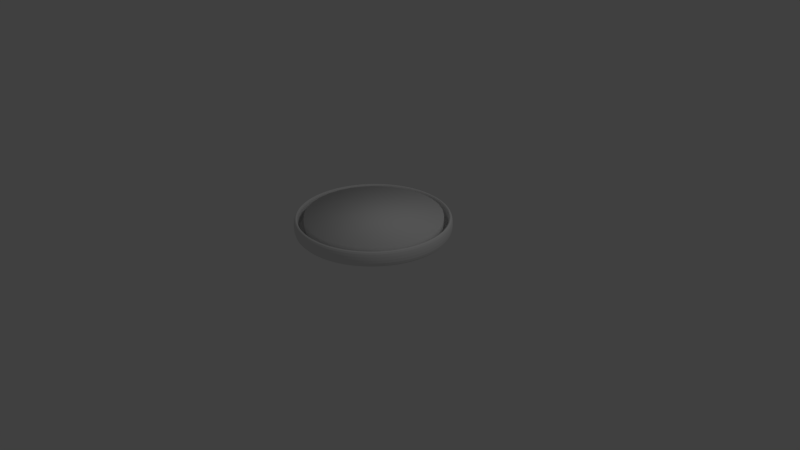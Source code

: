 # Source: kattolautanen.blend  (saved by Blender 2.79.0; exported with 4.5.12 LTS)
import bpy
from mathutils import Matrix  # noqa: F401  (used for matrix-valued properties, if any)

bpy.ops.wm.read_factory_settings(use_empty=True)
scene = bpy.context.scene
scene.name = 'Scene'

# ---- collections
col_collection_1 = bpy.data.collections.new('Collection 1'); scene.collection.children.link(col_collection_1)

# ---- world
world_world = bpy.data.worlds.new('World'); scene.world = world_world
world_world.color = (0.05088, 0.05088, 0.05088)
world_world.use_sun_shadow = False
world_world.sun_shadow_jitter_overblur = 0.0
world_world.cycles.sampling_method = 'MANUAL'

# ---- cameras
cam_camera = bpy.data.cameras.new('Camera')
cam_camera.clip_end = 100.0
cam_camera.lens = 35.0
cam_camera.sensor_width = 32.0
cam_camera.sensor_height = 18.0
cam_camera.ortho_scale = 7.314
cam_camera.dof.focus_distance = 0.0
cam_camera.dof.aperture_fstop = 128.0

# ---- lights
light_lamp = bpy.data.lights.new('Lamp', 'POINT')
light_lamp.transmission_factor = 0.0
light_lamp.cutoff_distance = 30.0
light_lamp.energy = 100.0
light_lamp.shadow_buffer_clip_start = 1.001
light_lamp.shadow_soft_size = 0.1
light_lamp.shadow_maximum_resolution = 0.006
light_lamp.use_absolute_resolution = True

# ---- meshes
me_circle = bpy.data.meshes.new('Circle')
me_circle.from_pydata([(0.0, 1.0, 0.1422), (-0.1951, 0.9808, 0.1422), (-0.3827, 0.9239, 0.1422), (-0.5556, 0.8315, 0.1422), (-0.7071, 0.7071, 0.1422), (-0.8315, 0.5556, 0.1422), (-0.9239, 0.3827, 0.1422), (-0.9808, 0.1951, 0.1422), (-1.0, 7.55e-08, 0.1422), (-0.9808, -0.1951, 0.1422), (-0.9239, -0.3827, 0.1422), (-0.8315, -0.5556, 0.1422), (-0.7071, -0.7071, 0.1422), (-0.5556, -0.8315, 0.1422), (-0.3827, -0.9239, 0.1422), (-0.1951, -0.9808, 0.1422), (3.258e-07, -1.0, 0.1422), (0.1951, -0.9808, 0.1422), (0.3827, -0.9239, 0.1422), (0.5556, -0.8315, 0.1422), (0.7071, -0.7071, 0.1422), (0.8315, -0.5556, 0.1422), (0.9239, -0.3827, 0.1422), (0.9808, -0.1951, 0.1422), (1.0, 9.656e-07, 0.1422), (0.9808, 0.1951, 0.1422), (0.9239, 0.3827, 0.1422), (0.8315, 0.5556, 0.1422), (0.7071, 0.7071, 0.1422), (0.5556, 0.8315, 0.1422), (0.3827, 0.9239, 0.1422), (0.1951, 0.9808, 0.1422), (-0.1951, 0.9808, -0.06543), (0.0, 1.0, -0.06543), (-0.3827, 0.9239, -0.06543), (-0.5556, 0.8315, -0.06543), (-0.7071, 0.7071, -0.06543), (-0.8315, 0.5556, -0.06543), (-0.9239, 0.3827, -0.06543), (-0.9808, 0.1951, -0.06543), (-1.0, 7.55e-08, -0.06543), (-0.9808, -0.1951, -0.06543), (-0.9239, -0.3827, -0.06543), (-0.8315, -0.5556, -0.06543), (-0.7071, -0.7071, -0.06543), (-0.5556, -0.8315, -0.06543), (-0.3827, -0.9239, -0.06543), (-0.1951, -0.9808, -0.06543), (3.258e-07, -1.0, -0.06543), (0.1951, -0.9808, -0.06543), (0.3827, -0.9239, -0.06543), (0.5556, -0.8315, -0.06543), (0.7071, -0.7071, -0.06543), (0.8315, -0.5556, -0.06543), (0.9239, -0.3827, -0.06543), (0.9808, -0.1951, -0.06543), (1.0, 9.656e-07, -0.06543), (0.9808, 0.1951, -0.06543), (0.9239, 0.3827, -0.06543), (0.8315, 0.5556, -0.06543), (0.7071, 0.7071, -0.06543), (0.5556, 0.8315, -0.06543), (0.3827, 0.9239, -0.06543), (0.1951, 0.9808, -0.06543)], [], [(1, 2, 3, 4, 5, 6, 7, 8, 9, 10, 11, 12, 13, 14, 15, 16, 17, 18, 19, 20, 21, 22, 23, 24, 25, 26, 27, 28, 29, 30, 31, 0), (32, 33, 63, 62, 61, 60, 59, 58, 57, 56, 55, 54, 53, 52, 51, 50, 49, 48, 47, 46, 45, 44, 43, 42, 41, 40, 39, 38, 37, 36, 35, 34), (1, 0, 33, 32), (28, 27, 59, 60), (15, 14, 46, 47), (2, 1, 32, 34), (29, 28, 60, 61), (16, 15, 47, 48), (3, 2, 34, 35), (30, 29, 61, 62), (17, 16, 48, 49), (4, 3, 35, 36), (31, 30, 62, 63), (18, 17, 49, 50), (5, 4, 36, 37), (0, 31, 63, 33), (19, 18, 50, 51), (6, 5, 37, 38), (20, 19, 51, 52), (7, 6, 38, 39), (21, 20, 52, 53), (8, 7, 39, 40), (22, 21, 53, 54), (9, 8, 40, 41), (23, 22, 54, 55), (10, 9, 41, 42), (24, 23, 55, 56), (11, 10, 42, 43), (25, 24, 56, 57), (12, 11, 43, 44), (26, 25, 57, 58), (13, 12, 44, 45), (27, 26, 58, 59), (14, 13, 45, 46)])
me_circle.polygons.foreach_set('use_smooth', [True] * 34)
me_circle.use_remesh_preserve_volume = False
me_circle.use_remesh_preserve_attributes = False
me_circle.use_mirror_vertex_groups = False
me_circle.update()
me_cylinder = bpy.data.meshes.new('Cylinder')
me_cylinder.from_pydata([(-3.986e-08, 0.8956, -1.0), (0.0, 1.0, -0.7783), (0.1747, 0.8784, -1.0), (0.1951, 0.9808, -0.7783), (0.3427, 0.8274, -1.0), (0.3827, 0.9239, -0.7783), (0.4976, 0.7447, -1.0), (0.5556, 0.8315, -0.7783), (0.6333, 0.6333, -1.0), (0.7071, 0.7071, -0.7783), (0.7447, 0.4976, -1.0), (0.8315, 0.5556, -0.7783), (0.8274, 0.3427, -1.0), (0.9239, 0.3827, -0.7783), (0.8784, 0.1747, -1.0), (0.9808, 0.1951, -0.7783), (0.8956, 5.948e-08, -1.0), (1.0, 7.55e-08, -0.7783), (0.8784, -0.1747, -1.0), (0.9808, -0.1951, -0.7783), (0.8274, -0.3427, -1.0), (0.9239, -0.3827, -0.7783), (0.7447, -0.4976, -1.0), (0.8315, -0.5556, -0.7783), (0.6333, -0.6333, -1.0), (0.7071, -0.7071, -0.7783), (0.4976, -0.7447, -1.0), (0.5556, -0.8315, -0.7783), (0.3427, -0.8274, -1.0), (0.3827, -0.9239, -0.7783), (0.1747, -0.8784, -1.0), (0.1951, -0.9808, -0.7783), (-2.938e-07, -0.8956, -1.0), (-3.258e-07, -1.0, -0.7783), (-0.1747, -0.8784, -1.0), (-0.1951, -0.9808, -0.7783), (-0.3427, -0.8274, -1.0), (-0.3827, -0.9239, -0.7783), (-0.4976, -0.7447, -1.0), (-0.5556, -0.8315, -0.7783), (-0.6333, -0.6333, -1.0), (-0.7071, -0.7071, -0.7783), (-0.7447, -0.4976, -1.0), (-0.8315, -0.5556, -0.7783), (-0.8274, -0.3427, -1.0), (-0.9239, -0.3827, -0.7783), (-0.8784, -0.1747, -1.0), (-0.9808, -0.1951, -0.7783), (-0.8956, 8.702e-07, -1.0), (-1.0, 9.656e-07, -0.7783), (-0.8784, 0.1747, -1.0), (-0.9808, 0.1951, -0.7783), (-0.8274, 0.3427, -1.0), (-0.9239, 0.3827, -0.7783), (-0.7447, 0.4976, -1.0), (-0.8315, 0.5556, -0.7783), (-0.6333, 0.6333, -1.0), (-0.7071, 0.7071, -0.7783), (-0.4976, 0.7447, -1.0), (-0.5556, 0.8315, -0.7783), (-0.3427, 0.8274, -1.0), (-0.3827, 0.9239, -0.7783), (-0.1747, 0.8784, -1.0), (-0.1951, 0.9808, -0.7783), (0.0, 1.0, -1.0), (0.1951, 0.9808, -1.0), (0.3827, 0.9239, -1.0), (0.5556, 0.8315, -1.0), (0.7071, 0.7071, -1.0), (0.8315, 0.5556, -1.0), (0.9239, 0.3827, -1.0), (0.9808, 0.1951, -1.0), (1.0, 7.55e-08, -1.0), (0.9808, -0.1951, -1.0), (0.9239, -0.3827, -1.0), (0.8315, -0.5556, -1.0), (0.7071, -0.7071, -1.0), (0.5556, -0.8315, -1.0), (0.3827, -0.9239, -1.0), (0.1951, -0.9808, -1.0), (-3.258e-07, -1.0, -1.0), (-0.1951, -0.9808, -1.0), (-0.3827, -0.9239, -1.0), (-0.5556, -0.8315, -1.0), (-0.7071, -0.7071, -1.0), (-0.8315, -0.5556, -1.0), (-0.9239, -0.3827, -1.0), (-0.9808, -0.1951, -1.0), (-1.0, 9.656e-07, -1.0), (-0.9808, 0.1951, -1.0), (-0.9239, 0.3827, -1.0), (-0.8315, 0.5556, -1.0), (-0.7071, 0.7071, -1.0), (-0.5556, 0.8315, -1.0), (-0.3827, 0.9239, -1.0), (-0.1951, 0.9808, -1.0)], [], [(64, 1, 3, 65), (65, 3, 5, 66), (66, 5, 7, 67), (67, 7, 9, 68), (68, 9, 11, 69), (69, 11, 13, 70), (70, 13, 15, 71), (71, 15, 17, 72), (72, 17, 19, 73), (73, 19, 21, 74), (74, 21, 23, 75), (75, 23, 25, 76), (76, 25, 27, 77), (77, 27, 29, 78), (78, 29, 31, 79), (79, 31, 33, 80), (80, 33, 35, 81), (81, 35, 37, 82), (82, 37, 39, 83), (83, 39, 41, 84), (84, 41, 43, 85), (85, 43, 45, 86), (86, 45, 47, 87), (87, 47, 49, 88), (88, 49, 51, 89), (89, 51, 53, 90), (90, 53, 55, 91), (91, 55, 57, 92), (92, 57, 59, 93), (93, 59, 61, 94), (94, 61, 63, 95), (95, 63, 1, 64), (0, 2, 4, 6, 8, 10, 12, 14, 16, 18, 20, 22, 24, 26, 28, 30, 32, 34, 36, 38, 40, 42, 44, 46, 48, 50, 52, 54, 56, 58, 60, 62), (2, 0, 64, 65), (4, 2, 65, 66), (6, 4, 66, 67), (8, 6, 67, 68), (10, 8, 68, 69), (12, 10, 69, 70), (14, 12, 70, 71), (16, 14, 71, 72), (18, 16, 72, 73), (20, 18, 73, 74), (22, 20, 74, 75), (24, 22, 75, 76), (26, 24, 76, 77), (28, 26, 77, 78), (30, 28, 78, 79), (32, 30, 79, 80), (34, 32, 80, 81), (36, 34, 81, 82), (38, 36, 82, 83), (40, 38, 83, 84), (42, 40, 84, 85), (44, 42, 85, 86), (46, 44, 86, 87), (48, 46, 87, 88), (50, 48, 88, 89), (52, 50, 89, 90), (54, 52, 90, 91), (56, 54, 91, 92), (58, 56, 92, 93), (60, 58, 93, 94), (62, 60, 94, 95), (0, 62, 95, 64)])
me_cylinder.use_remesh_preserve_volume = False
me_cylinder.use_remesh_preserve_attributes = False
me_cylinder.use_mirror_vertex_groups = False
me_cylinder.update()

# ---- objects
ob_circle = bpy.data.objects.new('Circle', me_circle)
ob_cylinder = bpy.data.objects.new('Cylinder', me_cylinder)
ob_lamp = bpy.data.objects.new('Lamp', light_lamp)
ob_camera = bpy.data.objects.new('Camera', cam_camera)

# ---- transforms, parenting, visibility, modifiers, constraints
ob_circle.location = (0.1154, -0.01213, 0.4823)
ob_circle.scale = (0.8741, 0.8741, 0.8741)
ob_circle.lineart.crease_threshold = 0.0
ob_cylinder.location = (0.1167, -0.02134, 1.386)
ob_cylinder.lineart.crease_threshold = 0.0
_m = ob_cylinder.modifiers.new('Solidify', 'SOLIDIFY')
_m.thickness = 0.065
_m.nonmanifold_thickness_mode = 'FIXED'
_m.nonmanifold_merge_threshold = 0.0003
_m = ob_cylinder.modifiers.new('Subsurf', 'SUBSURF')
_m.uv_smooth = 'PRESERVE_CORNERS'
_m.quality = 2
_m.levels = 5
_m.show_only_control_edges = False
ob_lamp.location = (4.076, 1.005, 5.904)
ob_lamp.rotation_euler = (0.6503, 0.05522, 1.866)
ob_lamp.lock_rotations_4d = False
ob_lamp.empty_display_type = 'ARROWS'
ob_lamp.color = (0.0, 0.0, 0.0, 0.0)
ob_lamp.lineart.crease_threshold = 0.0
ob_camera.location = (7.481, -6.508, 5.344)
ob_camera.rotation_euler = (1.109, 0.0, 0.8149)
ob_camera.lock_rotations_4d = False
ob_camera.empty_display_type = 'ARROWS'
ob_camera.color = (0.0, 0.0, 0.0, 0.0)
ob_camera.display_type = 'WIRE'
ob_camera.lineart.crease_threshold = 0.0

# ---- collection membership
col_collection_1.objects.link(ob_circle)
col_collection_1.objects.link(ob_cylinder)
col_collection_1.objects.link(ob_lamp)
col_collection_1.objects.link(ob_camera)

# ---- scene / render settings (as saved in the file)
scene.camera = ob_camera
scene.frame_start = 1; scene.frame_end = 250; scene.frame_set(1)
scene.render.engine = 'BLENDER_EEVEE_NEXT'
scene.render.resolution_percentage = 50
scene.render.dither_intensity = 0.0
scene.cycles.use_denoising = False
scene.cycles.samples = 128
scene.cycles.sampling_pattern = 'TABULATED_SOBOL'
scene.cycles.use_adaptive_sampling = False
scene.cycles.use_light_tree = False
scene.cycles.blur_glossy = 0.0
scene.cycles.sample_clamp_indirect = 0.0
scene.view_settings.view_transform = 'Standard'
bpy.context.view_layer.update()
